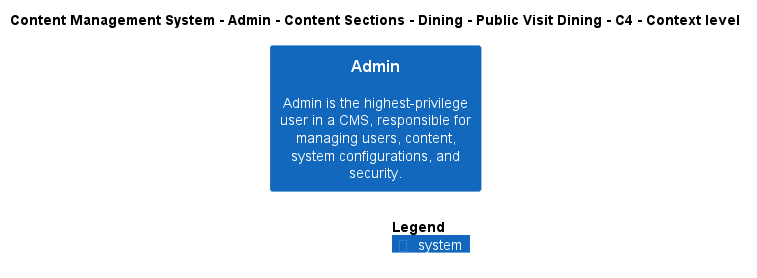

The diagram above was rendered by PlantUML. Its source (embedded in the PNG):
@startuml
!include ..\..\..\..\..\..\..\..\..\.c4s\C4_Context.puml

AddElementTag("c4interflow:lifecycle:new", $bgColor=green, $fontColor=#ffffff, $borderColor=green, $shadowing="False")
AddElementTag("c4interflow:lifecycle:changed", $bgColor=orange, $fontColor=#ffffff, $borderColor=orange, $shadowing="False")
AddElementTag("c4interflow:lifecycle:removed", $bgColor=red, $fontColor=#ffffff, $borderColor=red, $shadowing="False")

AddRelTag("c4interflow:lifecycle:new", $textColor=green, $lineColor=green)
AddRelTag("c4interflow:lifecycle:changed", $textColor=orange, $lineColor=orange)
AddRelTag("c4interflow:lifecycle:removed", $textColor=red, $lineColor=red)

SHOW_PERSON_PORTRAIT()
LAYOUT_TOP_DOWN()

skinparam linetype polyline

title Content Management System - Admin - Content Sections - Dining - Public Visit Dining - C4 - Context level

System(ContentManagementSystem.SoftwareSystems.Admin, "Admin", "Admin is the highest-privilege user in a CMS, responsible for managing users, content, system configurations, and security.")



SHOW_LEGEND()
@enduml